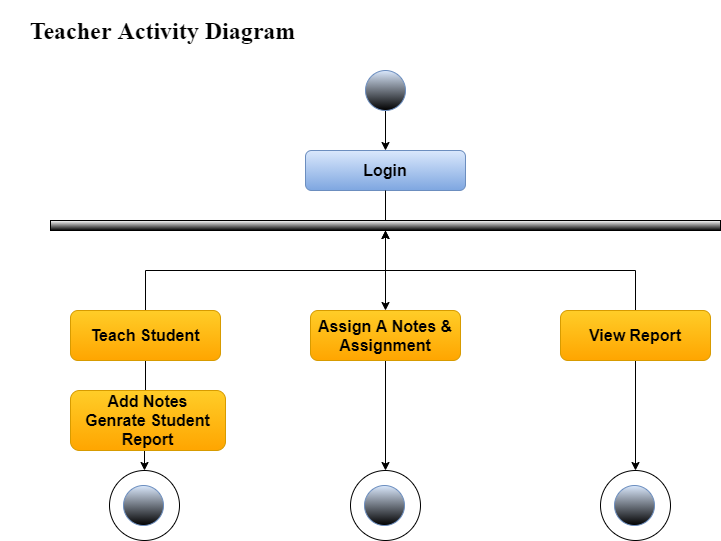

The diagram above was exported from draw.io. Its source (the exported page's mxGraphModel, read from the mxfile embedded in the PNG):
<mxGraphModel dx="868" dy="425" grid="1" gridSize="10" guides="1" tooltips="1" connect="1" arrows="1" fold="1" page="1" pageScale="1" pageWidth="827" pageHeight="1169" math="0" shadow="0">
  <root>
    <mxCell id="0" />
    <mxCell id="1" parent="0" />
    <mxCell id="EFkGjrizNN-lwEP8bnWh-21" value="&lt;b&gt;&lt;font style=&quot;font-size: 16px&quot;&gt;Login&lt;/font&gt;&lt;/b&gt;" style="rounded=1;whiteSpace=wrap;html=1;gradientColor=#7ea6e0;fillColor=#dae8fc;strokeColor=#6c8ebf;" vertex="1" parent="1">
      <mxGeometry x="380" y="970" width="160" height="40" as="geometry" />
    </mxCell>
    <mxCell id="EFkGjrizNN-lwEP8bnWh-22" value="" style="edgeStyle=orthogonalEdgeStyle;rounded=0;orthogonalLoop=1;jettySize=auto;html=1;" edge="1" parent="1" source="EFkGjrizNN-lwEP8bnWh-23" target="EFkGjrizNN-lwEP8bnWh-21">
      <mxGeometry relative="1" as="geometry" />
    </mxCell>
    <mxCell id="EFkGjrizNN-lwEP8bnWh-23" value="" style="ellipse;whiteSpace=wrap;html=1;aspect=fixed;fillColor=#dae8fc;strokeColor=#6c8ebf;gradientColor=#000000;" vertex="1" parent="1">
      <mxGeometry x="440" y="890" width="40" height="40" as="geometry" />
    </mxCell>
    <mxCell id="EFkGjrizNN-lwEP8bnWh-24" value="" style="edgeStyle=orthogonalEdgeStyle;rounded=0;orthogonalLoop=1;jettySize=auto;html=1;" edge="1" parent="1" source="EFkGjrizNN-lwEP8bnWh-25" target="EFkGjrizNN-lwEP8bnWh-31">
      <mxGeometry relative="1" as="geometry" />
    </mxCell>
    <mxCell id="EFkGjrizNN-lwEP8bnWh-25" value="" style="rounded=0;whiteSpace=wrap;html=1;gradientColor=#000000;" vertex="1" parent="1">
      <mxGeometry x="125" y="1040" width="670" height="10" as="geometry" />
    </mxCell>
    <mxCell id="EFkGjrizNN-lwEP8bnWh-26" value="" style="endArrow=none;html=1;entryX=0.5;entryY=1;entryDx=0;entryDy=0;exitX=0.5;exitY=0;exitDx=0;exitDy=0;" edge="1" parent="1" source="EFkGjrizNN-lwEP8bnWh-25" target="EFkGjrizNN-lwEP8bnWh-21">
      <mxGeometry width="50" height="50" relative="1" as="geometry">
        <mxPoint x="415" y="1080" as="sourcePoint" />
        <mxPoint x="465" y="1030" as="targetPoint" />
      </mxGeometry>
    </mxCell>
    <mxCell id="EFkGjrizNN-lwEP8bnWh-27" value="" style="edgeStyle=orthogonalEdgeStyle;rounded=0;orthogonalLoop=1;jettySize=auto;html=1;endArrow=classic;endFill=1;" edge="1" parent="1" source="EFkGjrizNN-lwEP8bnWh-29" target="EFkGjrizNN-lwEP8bnWh-25">
      <mxGeometry relative="1" as="geometry" />
    </mxCell>
    <mxCell id="EFkGjrizNN-lwEP8bnWh-28" value="" style="edgeStyle=orthogonalEdgeStyle;rounded=0;orthogonalLoop=1;jettySize=auto;html=1;endArrow=classic;endFill=1;" edge="1" parent="1" source="EFkGjrizNN-lwEP8bnWh-29" target="EFkGjrizNN-lwEP8bnWh-35">
      <mxGeometry relative="1" as="geometry" />
    </mxCell>
    <mxCell id="EFkGjrizNN-lwEP8bnWh-29" value="&lt;b&gt;&lt;font style=&quot;font-size: 16px&quot;&gt;Teach Student&lt;/font&gt;&lt;/b&gt;" style="rounded=1;whiteSpace=wrap;html=1;gradientColor=#ffa500;fillColor=#ffcd28;strokeColor=#d79b00;" vertex="1" parent="1">
      <mxGeometry x="145" y="1130" width="150" height="50" as="geometry" />
    </mxCell>
    <mxCell id="EFkGjrizNN-lwEP8bnWh-30" value="" style="edgeStyle=orthogonalEdgeStyle;rounded=0;orthogonalLoop=1;jettySize=auto;html=1;endArrow=classic;endFill=1;" edge="1" parent="1" source="EFkGjrizNN-lwEP8bnWh-31" target="EFkGjrizNN-lwEP8bnWh-37">
      <mxGeometry relative="1" as="geometry" />
    </mxCell>
    <mxCell id="EFkGjrizNN-lwEP8bnWh-31" value="&lt;b&gt;&lt;font style=&quot;font-size: 16px&quot;&gt;Assign A Notes &amp;amp; Assignment&lt;/font&gt;&lt;/b&gt;" style="rounded=1;whiteSpace=wrap;html=1;gradientColor=#ffa500;fillColor=#ffcd28;strokeColor=#d79b00;" vertex="1" parent="1">
      <mxGeometry x="385" y="1130" width="150" height="50" as="geometry" />
    </mxCell>
    <mxCell id="EFkGjrizNN-lwEP8bnWh-32" value="" style="edgeStyle=orthogonalEdgeStyle;rounded=0;orthogonalLoop=1;jettySize=auto;html=1;endArrow=classic;endFill=1;" edge="1" parent="1" source="EFkGjrizNN-lwEP8bnWh-34" target="EFkGjrizNN-lwEP8bnWh-25">
      <mxGeometry relative="1" as="geometry" />
    </mxCell>
    <mxCell id="EFkGjrizNN-lwEP8bnWh-33" value="" style="edgeStyle=orthogonalEdgeStyle;rounded=0;orthogonalLoop=1;jettySize=auto;html=1;endArrow=classic;endFill=1;" edge="1" parent="1" source="EFkGjrizNN-lwEP8bnWh-34" target="EFkGjrizNN-lwEP8bnWh-39">
      <mxGeometry relative="1" as="geometry" />
    </mxCell>
    <mxCell id="EFkGjrizNN-lwEP8bnWh-34" value="&lt;b&gt;&lt;font style=&quot;font-size: 16px&quot;&gt;View Report&lt;/font&gt;&lt;/b&gt;" style="rounded=1;whiteSpace=wrap;html=1;gradientColor=#ffa500;fillColor=#ffcd28;strokeColor=#d79b00;" vertex="1" parent="1">
      <mxGeometry x="635" y="1130" width="150" height="50" as="geometry" />
    </mxCell>
    <mxCell id="EFkGjrizNN-lwEP8bnWh-35" value="" style="ellipse;whiteSpace=wrap;html=1;aspect=fixed;" vertex="1" parent="1">
      <mxGeometry x="184" y="1290" width="70" height="70" as="geometry" />
    </mxCell>
    <mxCell id="EFkGjrizNN-lwEP8bnWh-36" value="" style="ellipse;whiteSpace=wrap;html=1;aspect=fixed;fillColor=#dae8fc;strokeColor=#6c8ebf;gradientColor=#000000;" vertex="1" parent="1">
      <mxGeometry x="198" y="1305" width="40" height="40" as="geometry" />
    </mxCell>
    <mxCell id="EFkGjrizNN-lwEP8bnWh-37" value="" style="ellipse;whiteSpace=wrap;html=1;aspect=fixed;" vertex="1" parent="1">
      <mxGeometry x="425" y="1290" width="70" height="70" as="geometry" />
    </mxCell>
    <mxCell id="EFkGjrizNN-lwEP8bnWh-38" value="" style="ellipse;whiteSpace=wrap;html=1;aspect=fixed;fillColor=#dae8fc;strokeColor=#6c8ebf;gradientColor=#000000;" vertex="1" parent="1">
      <mxGeometry x="439" y="1305" width="40" height="40" as="geometry" />
    </mxCell>
    <mxCell id="EFkGjrizNN-lwEP8bnWh-39" value="" style="ellipse;whiteSpace=wrap;html=1;aspect=fixed;" vertex="1" parent="1">
      <mxGeometry x="675" y="1290" width="70" height="70" as="geometry" />
    </mxCell>
    <mxCell id="EFkGjrizNN-lwEP8bnWh-40" value="" style="ellipse;whiteSpace=wrap;html=1;aspect=fixed;fillColor=#dae8fc;strokeColor=#6c8ebf;gradientColor=#000000;" vertex="1" parent="1">
      <mxGeometry x="689" y="1305" width="40" height="40" as="geometry" />
    </mxCell>
    <mxCell id="EFkGjrizNN-lwEP8bnWh-41" value="&lt;h1&gt;&lt;b&gt;&lt;font face=&quot;Times New Roman&quot;&gt;Teacher Activity Diagram&lt;/font&gt;&lt;/b&gt;&lt;/h1&gt;" style="text;html=1;strokeColor=none;fillColor=none;align=center;verticalAlign=middle;whiteSpace=wrap;rounded=0;" vertex="1" parent="1">
      <mxGeometry x="75" y="820" width="325" height="60" as="geometry" />
    </mxCell>
    <mxCell id="EFkGjrizNN-lwEP8bnWh-42" value="&lt;b style=&quot;font-size: 16px&quot;&gt;Add Notes&lt;br&gt;Genrate Student Report&lt;/b&gt;" style="rounded=1;whiteSpace=wrap;html=1;gradientColor=#ffa500;fillColor=#ffcd28;strokeColor=#d79b00;" vertex="1" parent="1">
      <mxGeometry x="145" y="1210" width="155" height="60" as="geometry" />
    </mxCell>
  </root>
</mxGraphModel>